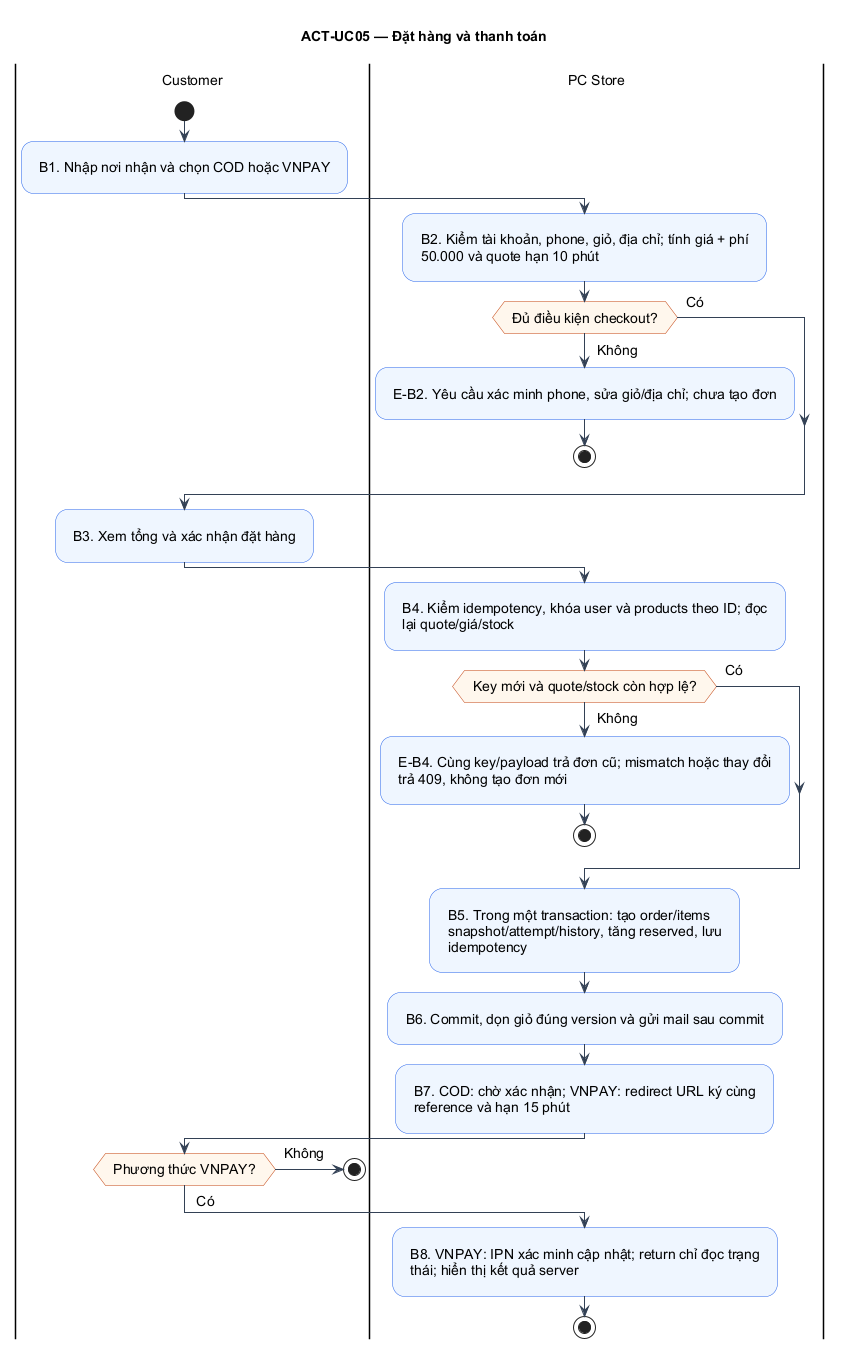

The diagram above was rendered by PlantUML. Its source (embedded in the PNG):
@startuml
!pragma layout smetana
skinparam defaultFontName Arial
skinparam defaultFontSize 14
skinparam shadowing false
skinparam backgroundColor #FFFFFF
skinparam ArrowColor #334155
skinparam activityBackgroundColor #EFF6FF
skinparam activityBorderColor #2563EB
skinparam activityDiamondBackgroundColor #FFF7ED
skinparam activityDiamondBorderColor #C2410C
skinparam usecaseBackgroundColor #EFF6FF
skinparam usecaseBorderColor #2563EB
skinparam padding 8
title ACT-UC05 — Đặt hàng và thanh toán
|Customer|
start
|Customer|
:B1. Nhập nơi nhận và chọn COD hoặc VNPAY;
|PC Store|
:B2. Kiểm tài khoản, phone, giỏ, địa chỉ; tính giá + phí\n50.000 và quote hạn 10 phút;
|PC Store|
if (Đủ điều kiện checkout?) then (Có)
else (Không)
:E-B2. Yêu cầu xác minh phone, sửa giỏ/địa chỉ; chưa tạo đơn;
stop
endif
|Customer|
:B3. Xem tổng và xác nhận đặt hàng;
|PC Store|
:B4. Kiểm idempotency, khóa user và products theo ID; đọc\nlại quote/giá/stock;
|PC Store|
if (Key mới và quote/stock còn hợp lệ?) then (Có)
else (Không)
:E-B4. Cùng key/payload trả đơn cũ; mismatch hoặc thay đổi\ntrả 409, không tạo đơn mới;
stop
endif
|PC Store|
:B5. Trong một transaction: tạo order/items\nsnapshot/attempt/history, tăng reserved, lưu\nidempotency;
|PC Store|
:B6. Commit, dọn giỏ đúng version và gửi mail sau commit;
|PC Store|
:B7. COD: chờ xác nhận; VNPAY: redirect URL ký cùng\nreference và hạn 15 phút;
|Customer|
if (Phương thức VNPAY?) then (Có)
else (Không)
stop
endif
|PC Store|
:B8. VNPAY: IPN xác minh cập nhật; return chỉ đọc trạng\nthái; hiển thị kết quả server;
stop
@enduml